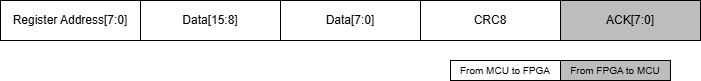

The diagram above was exported from draw.io. Its source (the exported page's mxGraphModel, read from the mxfile embedded in the PNG):
<mxGraphModel dx="307" dy="176" grid="1" gridSize="10" guides="1" tooltips="1" connect="1" arrows="1" fold="1" page="1" pageScale="1" pageWidth="827" pageHeight="1169" math="0" shadow="0">
  <root>
    <mxCell id="0" />
    <mxCell id="1" parent="0" />
    <mxCell id="F_Q-aeB8ME2XSsa3rHC0-1" parent="1" style="rounded=0;whiteSpace=wrap;html=1;" value="Register Address[7:0]" vertex="1">
      <mxGeometry height="40" width="140" x="140" y="250" as="geometry" />
    </mxCell>
    <mxCell id="F_Q-aeB8ME2XSsa3rHC0-2" parent="1" style="rounded=0;whiteSpace=wrap;html=1;" value="Data[15:8]" vertex="1">
      <mxGeometry height="40" width="140" x="280" y="250" as="geometry" />
    </mxCell>
    <mxCell id="F_Q-aeB8ME2XSsa3rHC0-3" parent="1" style="rounded=0;whiteSpace=wrap;html=1;" value="Data[7:0&lt;span style=&quot;background-color: transparent; color: light-dark(rgb(0, 0, 0), rgb(255, 255, 255));&quot;&gt;]&lt;/span&gt;" vertex="1">
      <mxGeometry height="40" width="140" x="420" y="250" as="geometry" />
    </mxCell>
    <mxCell id="F_Q-aeB8ME2XSsa3rHC0-4" parent="1" style="rounded=0;whiteSpace=wrap;html=1;" value="CRC8" vertex="1">
      <mxGeometry height="40" width="140" x="560" y="250" as="geometry" />
    </mxCell>
    <mxCell id="F_Q-aeB8ME2XSsa3rHC0-5" parent="1" style="rounded=0;whiteSpace=wrap;html=1;fillColor=#BDBDBD;" value="ACK[7:0]" vertex="1">
      <mxGeometry height="40" width="140" x="700" y="250" as="geometry" />
    </mxCell>
    <mxCell id="F_Q-aeB8ME2XSsa3rHC0-7" parent="1" style="rounded=0;whiteSpace=wrap;html=1;fontSize=10;" value="From MCU to FPGA" vertex="1">
      <mxGeometry height="20" width="110" x="590" y="310" as="geometry" />
    </mxCell>
    <mxCell id="F_Q-aeB8ME2XSsa3rHC0-8" parent="1" style="rounded=0;whiteSpace=wrap;html=1;fontSize=10;fillColor=light-dark(#bdbdbd, #ededed);" value="From FPGA to MCU" vertex="1">
      <mxGeometry height="20" width="110" x="700" y="310" as="geometry" />
    </mxCell>
  </root>
</mxGraphModel>